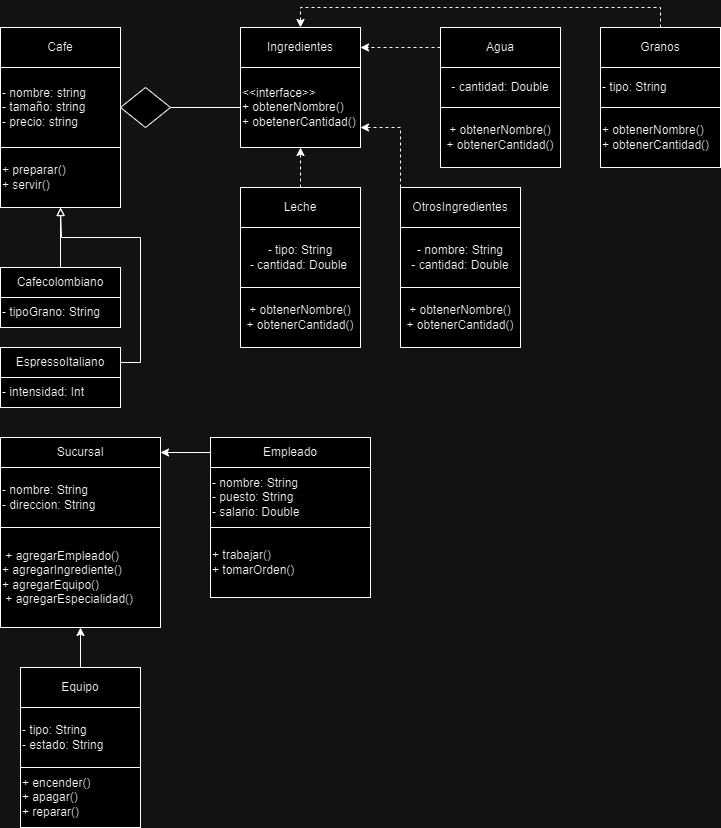

The diagram above was exported from draw.io. Its source (the exported page's mxGraphModel, read from the mxfile embedded in the PNG):
<mxGraphModel dx="880" dy="426" grid="1" gridSize="10" guides="1" tooltips="1" connect="1" arrows="1" fold="1" page="1" pageScale="1" pageWidth="827" pageHeight="1169" math="0" shadow="0">
  <root>
    <mxCell id="0" />
    <mxCell id="1" parent="0" />
    <mxCell id="ldMPs2TAErQKmcSWvcqO-1" value="Cafe" style="rounded=0;whiteSpace=wrap;html=1;" vertex="1" parent="1">
      <mxGeometry y="40" width="120" height="40" as="geometry" />
    </mxCell>
    <mxCell id="ldMPs2TAErQKmcSWvcqO-2" value="- nombre: string&lt;div&gt;- tamaño: string&lt;/div&gt;&lt;div&gt;- precio: string&lt;/div&gt;" style="rounded=0;whiteSpace=wrap;html=1;align=left;" vertex="1" parent="1">
      <mxGeometry y="80" width="120" height="80" as="geometry" />
    </mxCell>
    <mxCell id="ldMPs2TAErQKmcSWvcqO-3" value="+ preparar()&lt;div&gt;+ servir()&lt;/div&gt;" style="rounded=0;whiteSpace=wrap;html=1;align=left;" vertex="1" parent="1">
      <mxGeometry y="160" width="120" height="60" as="geometry" />
    </mxCell>
    <mxCell id="ldMPs2TAErQKmcSWvcqO-41" value="" style="edgeStyle=orthogonalEdgeStyle;rounded=0;orthogonalLoop=1;jettySize=auto;html=1;endArrow=none;endFill=0;" edge="1" parent="1" source="ldMPs2TAErQKmcSWvcqO-4" target="ldMPs2TAErQKmcSWvcqO-40">
      <mxGeometry relative="1" as="geometry" />
    </mxCell>
    <mxCell id="ldMPs2TAErQKmcSWvcqO-4" value="&amp;lt;&amp;lt;interface&amp;gt;&amp;gt;&lt;br&gt;+ obtenerNombre()&lt;br&gt;+ obetenerCantidad()" style="rounded=0;whiteSpace=wrap;html=1;align=left;" vertex="1" parent="1">
      <mxGeometry x="240" y="80" width="120" height="80" as="geometry" />
    </mxCell>
    <mxCell id="ldMPs2TAErQKmcSWvcqO-5" value="Ingredientes" style="rounded=0;whiteSpace=wrap;html=1;" vertex="1" parent="1">
      <mxGeometry x="240" y="40" width="120" height="40" as="geometry" />
    </mxCell>
    <mxCell id="ldMPs2TAErQKmcSWvcqO-20" style="edgeStyle=orthogonalEdgeStyle;rounded=0;orthogonalLoop=1;jettySize=auto;html=1;exitX=0.5;exitY=0;exitDx=0;exitDy=0;entryX=0.5;entryY=1;entryDx=0;entryDy=0;endArrow=block;endFill=0;" edge="1" parent="1" source="ldMPs2TAErQKmcSWvcqO-7" target="ldMPs2TAErQKmcSWvcqO-3">
      <mxGeometry relative="1" as="geometry" />
    </mxCell>
    <mxCell id="ldMPs2TAErQKmcSWvcqO-7" value="Cafecolombiano" style="rounded=0;whiteSpace=wrap;html=1;" vertex="1" parent="1">
      <mxGeometry y="280" width="120" height="30" as="geometry" />
    </mxCell>
    <mxCell id="ldMPs2TAErQKmcSWvcqO-8" value="- tipoGrano: String" style="rounded=0;whiteSpace=wrap;html=1;align=left;" vertex="1" parent="1">
      <mxGeometry y="310" width="120" height="30" as="geometry" />
    </mxCell>
    <mxCell id="ldMPs2TAErQKmcSWvcqO-43" style="edgeStyle=orthogonalEdgeStyle;rounded=0;orthogonalLoop=1;jettySize=auto;html=1;exitX=1;exitY=0.5;exitDx=0;exitDy=0;endArrow=block;endFill=0;" edge="1" parent="1" source="ldMPs2TAErQKmcSWvcqO-9">
      <mxGeometry relative="1" as="geometry">
        <mxPoint x="60" y="220" as="targetPoint" />
        <Array as="points">
          <mxPoint x="140" y="375" />
          <mxPoint x="140" y="250" />
          <mxPoint x="61" y="250" />
        </Array>
      </mxGeometry>
    </mxCell>
    <mxCell id="ldMPs2TAErQKmcSWvcqO-9" value="EspressoItaliano" style="rounded=0;whiteSpace=wrap;html=1;" vertex="1" parent="1">
      <mxGeometry y="360" width="120" height="30" as="geometry" />
    </mxCell>
    <mxCell id="ldMPs2TAErQKmcSWvcqO-10" value="- intensidad: Int&amp;nbsp; &amp;nbsp;" style="rounded=0;whiteSpace=wrap;html=1;align=left;" vertex="1" parent="1">
      <mxGeometry y="390" width="120" height="30" as="geometry" />
    </mxCell>
    <mxCell id="ldMPs2TAErQKmcSWvcqO-11" value="Sucursal" style="rounded=0;whiteSpace=wrap;html=1;" vertex="1" parent="1">
      <mxGeometry y="450" width="160" height="30" as="geometry" />
    </mxCell>
    <mxCell id="ldMPs2TAErQKmcSWvcqO-12" value="- nombre: String&lt;div&gt;- direccion: String&amp;nbsp;&lt;/div&gt;" style="rounded=0;whiteSpace=wrap;html=1;align=left;" vertex="1" parent="1">
      <mxGeometry y="480" width="160" height="60" as="geometry" />
    </mxCell>
    <mxCell id="ldMPs2TAErQKmcSWvcqO-14" value="&amp;nbsp;+ agregarEmpleado()&lt;br&gt;+ agregarIngrediente()&lt;br&gt;+ agregarEquipo()&lt;br&gt;&amp;nbsp;+ agregarEspecialidad()" style="rounded=0;whiteSpace=wrap;html=1;align=left;" vertex="1" parent="1">
      <mxGeometry y="540" width="160" height="100" as="geometry" />
    </mxCell>
    <mxCell id="ldMPs2TAErQKmcSWvcqO-18" style="edgeStyle=orthogonalEdgeStyle;rounded=0;orthogonalLoop=1;jettySize=auto;html=1;exitX=0;exitY=0.5;exitDx=0;exitDy=0;entryX=1;entryY=0.5;entryDx=0;entryDy=0;endArrow=classic;endFill=1;" edge="1" parent="1" source="ldMPs2TAErQKmcSWvcqO-15" target="ldMPs2TAErQKmcSWvcqO-11">
      <mxGeometry relative="1" as="geometry" />
    </mxCell>
    <mxCell id="ldMPs2TAErQKmcSWvcqO-15" value="Empleado" style="rounded=0;whiteSpace=wrap;html=1;" vertex="1" parent="1">
      <mxGeometry x="210" y="450" width="160" height="30" as="geometry" />
    </mxCell>
    <mxCell id="ldMPs2TAErQKmcSWvcqO-16" value="- nombre: String&lt;br&gt;- puesto: String &lt;br&gt;- salario: Double  &amp;nbsp;" style="rounded=0;whiteSpace=wrap;html=1;align=left;" vertex="1" parent="1">
      <mxGeometry x="210" y="480" width="160" height="60" as="geometry" />
    </mxCell>
    <mxCell id="ldMPs2TAErQKmcSWvcqO-17" value="+ trabajar()&lt;br&gt;+ tomarOrden() &amp;nbsp;" style="rounded=0;whiteSpace=wrap;html=1;align=left;" vertex="1" parent="1">
      <mxGeometry x="210" y="540" width="160" height="70" as="geometry" />
    </mxCell>
    <mxCell id="ldMPs2TAErQKmcSWvcqO-37" style="edgeStyle=orthogonalEdgeStyle;rounded=0;orthogonalLoop=1;jettySize=auto;html=1;exitX=0.5;exitY=0;exitDx=0;exitDy=0;entryX=0.5;entryY=1;entryDx=0;entryDy=0;endArrow=classic;endFill=1;" edge="1" parent="1" source="ldMPs2TAErQKmcSWvcqO-21" target="ldMPs2TAErQKmcSWvcqO-14">
      <mxGeometry relative="1" as="geometry" />
    </mxCell>
    <mxCell id="ldMPs2TAErQKmcSWvcqO-21" value="Equipo" style="rounded=0;whiteSpace=wrap;html=1;" vertex="1" parent="1">
      <mxGeometry x="20" y="680" width="120" height="40" as="geometry" />
    </mxCell>
    <mxCell id="ldMPs2TAErQKmcSWvcqO-45" style="edgeStyle=orthogonalEdgeStyle;rounded=0;orthogonalLoop=1;jettySize=auto;html=1;exitX=0.5;exitY=0;exitDx=0;exitDy=0;entryX=0.5;entryY=0;entryDx=0;entryDy=0;dashed=1;" edge="1" parent="1" source="ldMPs2TAErQKmcSWvcqO-22" target="ldMPs2TAErQKmcSWvcqO-5">
      <mxGeometry relative="1" as="geometry" />
    </mxCell>
    <mxCell id="ldMPs2TAErQKmcSWvcqO-22" value="Granos" style="rounded=0;whiteSpace=wrap;html=1;" vertex="1" parent="1">
      <mxGeometry x="600" y="40" width="120" height="40" as="geometry" />
    </mxCell>
    <mxCell id="ldMPs2TAErQKmcSWvcqO-23" value="- tipo: String" style="rounded=0;whiteSpace=wrap;html=1;align=left;" vertex="1" parent="1">
      <mxGeometry x="600" y="80" width="120" height="40" as="geometry" />
    </mxCell>
    <mxCell id="ldMPs2TAErQKmcSWvcqO-24" value="+ obtenerNombre()&lt;br&gt;+ obtenerCantidad()" style="rounded=0;whiteSpace=wrap;html=1;align=left;" vertex="1" parent="1">
      <mxGeometry x="600" y="120" width="120" height="60" as="geometry" />
    </mxCell>
    <mxCell id="ldMPs2TAErQKmcSWvcqO-25" value="- tipo: String&lt;div&gt;- estado: String&lt;br&gt;&lt;/div&gt;" style="rounded=0;whiteSpace=wrap;html=1;align=left;" vertex="1" parent="1">
      <mxGeometry x="20" y="720" width="120" height="60" as="geometry" />
    </mxCell>
    <mxCell id="ldMPs2TAErQKmcSWvcqO-26" value="+ encender()&lt;div&gt;+ apagar()&lt;/div&gt;&lt;div&gt;+ reparar()&amp;nbsp;&lt;br&gt;&lt;/div&gt;" style="rounded=0;whiteSpace=wrap;html=1;align=left;" vertex="1" parent="1">
      <mxGeometry x="20" y="780" width="120" height="60" as="geometry" />
    </mxCell>
    <mxCell id="ldMPs2TAErQKmcSWvcqO-44" style="edgeStyle=orthogonalEdgeStyle;rounded=0;orthogonalLoop=1;jettySize=auto;html=1;exitX=0;exitY=0.5;exitDx=0;exitDy=0;dashed=1;" edge="1" parent="1" source="ldMPs2TAErQKmcSWvcqO-27" target="ldMPs2TAErQKmcSWvcqO-5">
      <mxGeometry relative="1" as="geometry" />
    </mxCell>
    <mxCell id="ldMPs2TAErQKmcSWvcqO-27" value="Agua" style="rounded=0;whiteSpace=wrap;html=1;" vertex="1" parent="1">
      <mxGeometry x="440" y="40" width="120" height="40" as="geometry" />
    </mxCell>
    <mxCell id="ldMPs2TAErQKmcSWvcqO-28" value="- cantidad: Double" style="rounded=0;whiteSpace=wrap;html=1;" vertex="1" parent="1">
      <mxGeometry x="440" y="80" width="120" height="40" as="geometry" />
    </mxCell>
    <mxCell id="ldMPs2TAErQKmcSWvcqO-29" value="+ obtenerNombre()&lt;div&gt;+ obtenerCantidad()&lt;br&gt;&lt;/div&gt;" style="rounded=0;whiteSpace=wrap;html=1;" vertex="1" parent="1">
      <mxGeometry x="440" y="120" width="120" height="60" as="geometry" />
    </mxCell>
    <mxCell id="ldMPs2TAErQKmcSWvcqO-46" style="edgeStyle=orthogonalEdgeStyle;rounded=0;orthogonalLoop=1;jettySize=auto;html=1;exitX=0.5;exitY=0;exitDx=0;exitDy=0;entryX=0.5;entryY=1;entryDx=0;entryDy=0;dashed=1;" edge="1" parent="1" source="ldMPs2TAErQKmcSWvcqO-30" target="ldMPs2TAErQKmcSWvcqO-4">
      <mxGeometry relative="1" as="geometry" />
    </mxCell>
    <mxCell id="ldMPs2TAErQKmcSWvcqO-30" value="Leche" style="rounded=0;whiteSpace=wrap;html=1;" vertex="1" parent="1">
      <mxGeometry x="240" y="200" width="120" height="40" as="geometry" />
    </mxCell>
    <mxCell id="ldMPs2TAErQKmcSWvcqO-31" value="- tipo: String&lt;div&gt;- cantidad: Double&amp;nbsp;&lt;/div&gt;" style="rounded=0;whiteSpace=wrap;html=1;" vertex="1" parent="1">
      <mxGeometry x="240" y="240" width="120" height="60" as="geometry" />
    </mxCell>
    <mxCell id="ldMPs2TAErQKmcSWvcqO-32" value="+ obtenerNombre()&lt;div&gt;+ obtenerCantidad()&lt;br&gt;&lt;/div&gt;" style="rounded=0;whiteSpace=wrap;html=1;" vertex="1" parent="1">
      <mxGeometry x="240" y="300" width="120" height="60" as="geometry" />
    </mxCell>
    <mxCell id="ldMPs2TAErQKmcSWvcqO-47" style="edgeStyle=orthogonalEdgeStyle;rounded=0;orthogonalLoop=1;jettySize=auto;html=1;exitX=0;exitY=0;exitDx=0;exitDy=0;entryX=1;entryY=0.75;entryDx=0;entryDy=0;dashed=1;" edge="1" parent="1" source="ldMPs2TAErQKmcSWvcqO-33" target="ldMPs2TAErQKmcSWvcqO-4">
      <mxGeometry relative="1" as="geometry" />
    </mxCell>
    <mxCell id="ldMPs2TAErQKmcSWvcqO-33" value="OtrosIngredientes" style="rounded=0;whiteSpace=wrap;html=1;" vertex="1" parent="1">
      <mxGeometry x="400" y="200" width="120" height="40" as="geometry" />
    </mxCell>
    <mxCell id="ldMPs2TAErQKmcSWvcqO-34" value="- nombre: String&lt;div&gt;- cantidad: Double&lt;br&gt;&lt;/div&gt;" style="rounded=0;whiteSpace=wrap;html=1;" vertex="1" parent="1">
      <mxGeometry x="400" y="240" width="120" height="60" as="geometry" />
    </mxCell>
    <mxCell id="ldMPs2TAErQKmcSWvcqO-35" value="+ obtenerNombre()&lt;div&gt;+ obtenerCantidad()&lt;br&gt;&lt;/div&gt;" style="rounded=0;whiteSpace=wrap;html=1;" vertex="1" parent="1">
      <mxGeometry x="400" y="300" width="120" height="60" as="geometry" />
    </mxCell>
    <mxCell id="ldMPs2TAErQKmcSWvcqO-40" value="" style="rhombus;whiteSpace=wrap;html=1;align=left;rounded=0;" vertex="1" parent="1">
      <mxGeometry x="120" y="100" width="50" height="40" as="geometry" />
    </mxCell>
  </root>
</mxGraphModel>